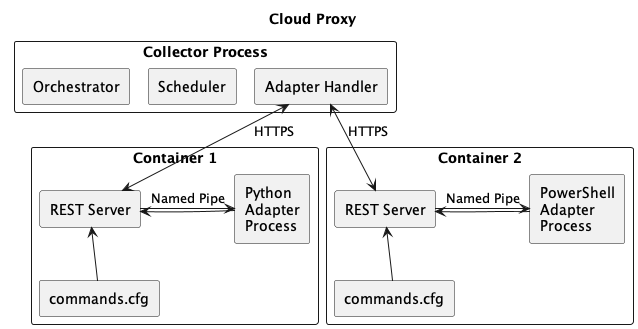

The diagram above was rendered by PlantUML. Its source (embedded in the PNG):
@startuml
!pragma layout smetana
title "Cloud Proxy"
skinparam componentStyle rectangle

 component "Collector Process" {
    [Adapter Handler] as ah
    [Scheduler] as s
    [Orchestrator] as o
}
component "Container 1" as c1 {
    [commands.cfg] as c1c
    [Python\nAdapter\nProcess] as c1a
    [REST Server] as c1r
}
component "Container 2" as c2 {
    [commands.cfg] as c2c
    [PowerShell\nAdapter\nProcess] as c2a
    [REST Server] as c2r
}

'ah -d- s
's -d- o

ah <--> c1r : HTTPS
c1r <-d- c1c
c1r -> c1a : Named Pipe
c1r <- c1a

ah <--> c2r : HTTPS
c2r <-d- c2c
c2r -> c2a : Named Pipe
c2r <- c2a
@enduml